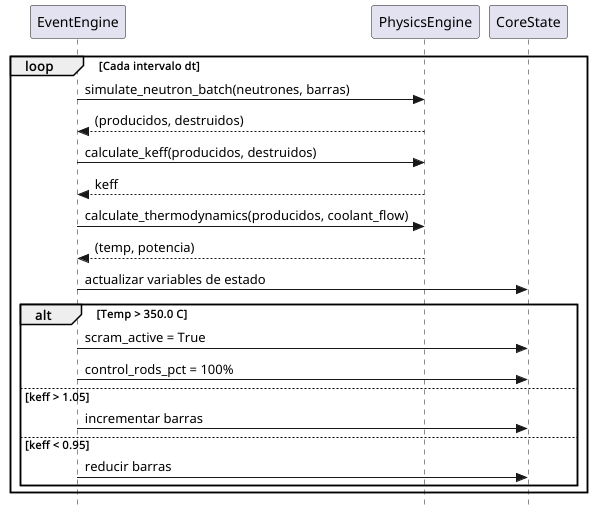

The diagram above was rendered by PlantUML. Its source (embedded in the PNG):
@startuml
skinparam style strictuml

participant "EventEngine" as Engine
participant "PhysicsEngine" as Physics
participant "CoreState" as State

loop Cada intervalo dt
Engine -> Physics : simulate_neutron_batch(neutrones, barras)
Physics --> Engine : (producidos, destruidos)

Engine -> Physics : calculate_keff(producidos, destruidos)
Physics --> Engine : keff

Engine -> Physics : calculate_thermodynamics(producidos, coolant_flow)
Physics --> Engine : (temp, potencia)

Engine -> State : actualizar variables de estado

alt Temp > 350.0 C
    Engine -> State : scram_active = True
    Engine -> State : control_rods_pct = 100%
else keff > 1.05
    Engine -> State : incrementar barras
else keff < 0.95
    Engine -> State : reducir barras
end

end
@enduml